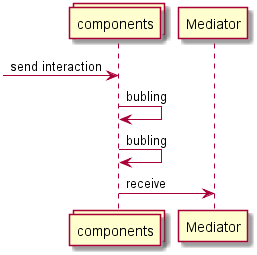

The diagram above was rendered by PlantUML. Its source (embedded in the PNG):
@startuml messaging-interaction

collections components order 1
participant Mediator order 2


[-> components : send interaction
components -> components : bubling
components -> components : bubling
components -> Mediator : receive

@enduml